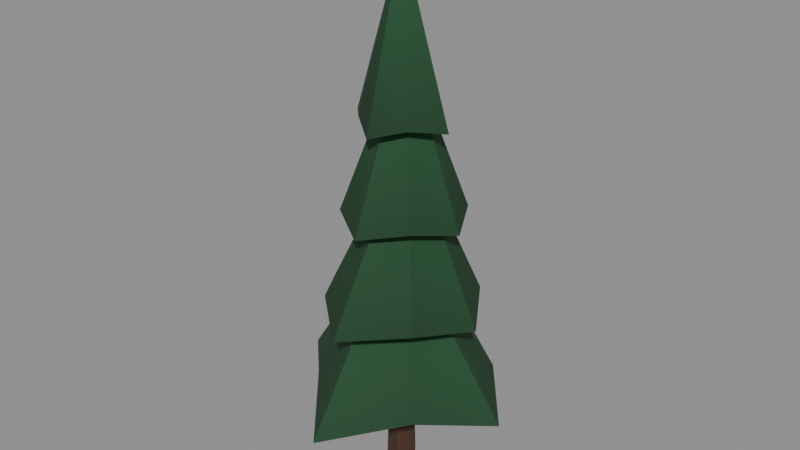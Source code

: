 # Source: tree_pine_c_lod1.blend  (saved by Blender 5.2.45; exported with 4.5.12 LTS)
import bpy
from mathutils import Matrix  # noqa: F401  (used for matrix-valued properties, if any)

bpy.ops.wm.read_factory_settings(use_empty=True)
scene = bpy.context.scene
scene.name = 'Scene'

# ---- materials (node trees are filled in below, after node groups)
mat_leaf_v = bpy.data.materials.new('leaf_v')
mat_bark_v = bpy.data.materials.new('bark_v')

# ---- material node trees
mat_leaf_v.use_nodes = True; mat_leaf_v.node_tree.nodes.clear()
_N = mat_leaf_v.node_tree.nodes; _L = mat_leaf_v.node_tree.links
n0 = _N.new('ShaderNodeBsdfPrincipled'); n0.name = 'Principled BSDF'; n0.location = (10, 300)
n0.inputs[2].default_value = 0.85
n0.inputs[10].default_value = 0.005
n1 = _N.new('ShaderNodeOutputMaterial'); n1.name = 'Material Output'; n1.location = (300, 300)
n2 = _N.new('ShaderNodeVertexColor'); n2.name = 'Color Attribute'; n2.location = (-450, -30)
_L.new(n0.outputs[0], n1.inputs[0])
_L.new(n2.outputs[0], n0.inputs[0])
n1.is_active_output = True
mat_bark_v.use_nodes = True; mat_bark_v.node_tree.nodes.clear()
_N = mat_bark_v.node_tree.nodes; _L = mat_bark_v.node_tree.links
n0 = _N.new('ShaderNodeBsdfPrincipled'); n0.name = 'Principled BSDF'; n0.location = (10, 300)
n0.inputs[2].default_value = 0.95
n0.inputs[10].default_value = 0.005
n1 = _N.new('ShaderNodeOutputMaterial'); n1.name = 'Material Output'; n1.location = (300, 300)
n2 = _N.new('ShaderNodeVertexColor'); n2.name = 'Color Attribute'; n2.location = (-450, -30)
_L.new(n0.outputs[0], n1.inputs[0])
_L.new(n2.outputs[0], n0.inputs[0])
n1.is_active_output = True

# ---- meshes
me_layer = bpy.data.meshes.new('layer')
me_layer.from_pydata([(1.195, -0.0003406, 0.9184), (1.195, -0.0003406, 0.9184), (1.195, -0.0003406, 0.9184), (1.195, -0.0003406, 0.9184), (0.6532, 0.6528, 1.041), (0.6532, 0.6528, 1.041), (0.6532, 0.6528, 1.041), (0.6532, 0.6528, 1.041), (6.118e-05, 1.215, 0.9102), (6.118e-05, 1.215, 0.9102), (6.118e-05, 1.215, 0.9102), (6.118e-05, 1.215, 0.9102), (-0.7057, 0.7057, 1.057), (-0.7057, 0.7057, 1.057), (-0.7057, 0.7057, 1.057), (-0.7057, 0.7057, 1.057), (-1.189, -0.0007712, 0.9025), (-1.189, -0.0007712, 0.9025), (-1.189, -0.0007712, 0.9025), (-1.189, -0.0007712, 0.9025), (-0.5985, -0.6008, 1.076), (-0.5985, -0.6008, 1.076), (-0.5985, -0.6008, 1.076), (-0.5985, -0.6008, 1.076), (-0.0002712, -1.311, 0.9072), (-0.0002712, -1.311, 0.9072), (-0.0002712, -1.311, 0.9072), (-0.0002712, -1.311, 0.9072), (0.6572, -0.6575, 1.058), (0.6572, -0.6575, 1.058), (0.6572, -0.6575, 1.058), (0.6572, -0.6575, 1.058), (-0.0326, -0.03608, 2.68), (-0.0326, -0.03608, 2.68), (-0.0326, -0.03608, 2.68), (-0.0326, -0.03608, 2.68), (-0.0326, -0.03608, 2.68), (-0.0326, -0.03608, 2.68), (-0.0326, -0.03608, 2.68), (-0.0326, -0.03608, 2.68), (-1.704e-05, -4.511e-05, 1.1), (-1.704e-05, -4.511e-05, 1.1), (-1.704e-05, -4.511e-05, 1.1), (-1.704e-05, -4.511e-05, 1.1), (-1.704e-05, -4.511e-05, 1.1), (-1.704e-05, -4.511e-05, 1.1), (-1.704e-05, -4.511e-05, 1.1), (-1.704e-05, -4.511e-05, 1.1)], [], [(0, 6, 34), (5, 9, 32), (11, 14, 36), (15, 19, 39), (18, 23, 38), (22, 27, 37), (25, 29, 33), (30, 1, 35), (7, 3, 47), (8, 4, 40), (13, 10, 44), (17, 12, 43), (20, 16, 42), (26, 21, 45), (28, 24, 41), (2, 31, 46)])
me_layer.polygons.foreach_set('use_smooth', [0, 0, 0, 0, 0, 1, 0, 0, 0, 0, 0, 0, 0, 0, 0, 0])
_ca = me_layer.color_attributes.new('Color', 'BYTE_COLOR', 'CORNER')
_ca.data.foreach_set('color', [0.008023, 0.05448, 0.0185, 1.0, 0.006995, 0.04667, 0.016, 1.0, 0.01161, 0.08866, 0.02843, 1.0, 0.006995, 0.04667, 0.016, 1.0, 0.007499, 0.05127, 0.01681, 1.0, 0.01161, 0.08866, 0.02843, 1.0, 0.007499, 0.05127, 0.01681, 1.0, 0.007499, 0.04817, 0.016, 1.0, 0.01161, 0.08866, 0.02843, 1.0, 0.007499, 0.04817, 0.016, 1.0, 0.008023, 0.05286, 0.01764, 1.0, 0.01161, 0.08866, 0.02843, 1.0, 0.008023, 0.05286, 0.01764, 1.0, 0.006995, 0.04374, 0.01521, 1.0, 0.01161, 0.08866, 0.02843, 1.0, 0.006995, 0.04374, 0.01521, 1.0, 0.008023, 0.05286, 0.01764, 1.0, 0.01161, 0.08866, 0.02843, 1.0, 0.008023, 0.05286, 0.01764, 1.0, 0.007499, 0.04817, 0.016, 1.0, 0.01161, 0.08866, 0.02843, 1.0, 0.007499, 0.04817, 0.016, 1.0, 0.008023, 0.05448, 0.0185, 1.0, 0.01161, 0.08866, 0.02843, 1.0, 0.006995, 0.04667, 0.016, 1.0, 0.008023, 0.05448, 0.0185, 1.0, 0.005605, 0.0331, 0.01229, 1.0, 0.007499, 0.05127, 0.01681, 1.0, 0.006995, 0.04667, 0.016, 1.0, 0.005605, 0.0331, 0.01229, 1.0, 0.007499, 0.04817, 0.016, 1.0, 0.007499, 0.05127, 0.01681, 1.0, 0.005605, 0.0331, 0.01229, 1.0, 0.008023, 0.05286, 0.01764, 1.0, 0.007499, 0.04817, 0.016, 1.0, 0.005605, 0.0331, 0.01229, 1.0, 0.006995, 0.04374, 0.01521, 1.0, 0.008023, 0.05286, 0.01764, 1.0, 0.005605, 0.0331, 0.01229, 1.0, 0.008023, 0.05286, 0.01764, 1.0, 0.006995, 0.04374, 0.01521, 1.0, 0.005605, 0.0331, 0.01229, 1.0, 0.007499, 0.04817, 0.016, 1.0, 0.008023, 0.05286, 0.01764, 1.0, 0.005605, 0.0331, 0.01229, 1.0, 0.008023, 0.05448, 0.0185, 1.0, 0.007499, 0.04817, 0.016, 1.0, 0.005605, 0.0331, 0.01229, 1.0])
me_layer.materials.append(mat_leaf_v)
me_layer.update()
me_layer.normals_split_custom_set([tuple(v) for v in zip(*[iter([0.7089, 0.4935, 0.504, 0.7089, 0.4935, 0.504, 0.7089, 0.4935, 0.504, 0.5031, 0.7012, 0.5052, 0.5031, 0.7012, 0.5052, 0.5031, 0.7012, 0.5052, -0.4283, 0.7415, 0.5165, -0.4283, 0.7415, 0.5165, -0.4283, 0.7415, 0.5165, -0.7606, 0.4104, 0.503, -0.7606, 0.4104, 0.503, -0.7606, 0.4104, 0.503, -0.6995, -0.56, 0.444, -0.6995, -0.56, 0.444, -0.6995, -0.56, 0.444, -0.6297, -0.636, 0.4461, -0.6297, -0.636, 0.4461, -0.6297, -0.636, 0.4461, 0.5541, -0.6709, 0.4928, 0.5541, -0.6709, 0.4928, 0.5541, -0.6709, 0.4928, 0.7218, -0.4856, 0.4931, 0.7218, -0.4856, 0.4931, 0.7218, -0.4856, 0.4931, -0.1503, 0.05998, -0.9868, -0.1503, 0.05998, -0.9868, -0.1503, 0.05998, -0.9868, 0.0639, -0.1543, -0.986, 0.0639, -0.1543, -0.986, 0.0639, -0.1543, -0.986, -0.09314, -0.1539, -0.9837, -0.09314, -0.1539, -0.9837, -0.09314, -0.1539, -0.9837, 0.1633, 0.1026, -0.9812, 0.1633, 0.1026, -0.9812, 0.1633, 0.1026, -0.9812, 0.1631, -0.1222, -0.979, 0.1631, -0.1222, -0.979, 0.1631, -0.1222, -0.979, -0.105, 0.145, -0.9838, -0.105, 0.145, -0.9838, -0.105, 0.145, -0.9838, 0.08195, 0.1453, -0.986, 0.08195, 0.1453, -0.986, 0.08195, 0.1453, -0.986, -0.1501, -0.08669, -0.9849, -0.1501, -0.08669, -0.9849, -0.1501, -0.08669, -0.9849])] * 3)])
me_layer_001 = bpy.data.meshes.new('layer.001')
me_layer_001.from_pydata([(0.8834, 0.0001859, 1.86), (0.8834, 0.0001859, 1.86), (0.8834, 0.0001859, 1.86), (0.8834, 0.0001859, 1.86), (0.5367, 0.538, 1.974), (0.5367, 0.538, 1.974), (0.5367, 0.538, 1.974), (0.5367, 0.538, 1.974), (-0.0004986, 1.054, 1.831), (-0.0004986, 1.054, 1.831), (-0.0004986, 1.054, 1.831), (-0.0004986, 1.054, 1.831), (-0.5261, 0.526, 1.968), (-0.5261, 0.526, 1.968), (-0.5261, 0.526, 1.968), (-0.5261, 0.526, 1.968), (-0.8889, 9.205e-06, 1.852), (-0.8889, 9.205e-06, 1.852), (-0.8889, 9.205e-06, 1.852), (-0.8889, 9.205e-06, 1.852), (-0.5388, -0.5359, 1.956), (-0.5388, -0.5359, 1.956), (-0.5388, -0.5359, 1.956), (-0.5388, -0.5359, 1.956), (0.0001301, -1.007, 1.876), (0.0001301, -1.007, 1.876), (0.0001301, -1.007, 1.876), (0.0001301, -1.007, 1.876), (0.5738, -0.5693, 1.941), (0.5738, -0.5693, 1.941), (0.5738, -0.5693, 1.941), (0.5738, -0.5693, 1.941), (0.0381, 0.02932, 3.63), (0.0381, 0.02932, 3.63), (0.0381, 0.02932, 3.63), (0.0381, 0.02932, 3.63), (0.0381, 0.02932, 3.63), (0.0381, 0.02932, 3.63), (0.0381, 0.02932, 3.63), (0.0381, 0.02932, 3.63), (-4.871e-06, -4.958e-07, 2.021), (-4.871e-06, -4.958e-07, 2.021), (-4.871e-06, -4.958e-07, 2.021), (-4.871e-06, -4.958e-07, 2.021), (-4.871e-06, -4.958e-07, 2.021), (-4.871e-06, -4.958e-07, 2.021), (-4.871e-06, -4.958e-07, 2.021), (-4.871e-06, -4.958e-07, 2.021)], [], [(0, 6, 34), (5, 9, 33), (11, 14, 37), (15, 18, 38), (19, 23, 39), (22, 27, 36), (25, 29, 32), (30, 1, 35), (7, 2, 46), (8, 4, 41), (13, 10, 45), (16, 12, 42), (20, 17, 43), (26, 21, 44), (28, 24, 40), (3, 31, 47)])
me_layer_001.polygons.foreach_set('use_smooth', [0, 0, 0, 0, 0, 0, 0, 0, 0, 0, 0, 0, 0, 1, 0, 0])
_ca = me_layer_001.color_attributes.new('Color', 'BYTE_COLOR', 'CORNER')
_ca.data.foreach_set('color', [0.006995, 0.04667, 0.016, 1.0, 0.006995, 0.04519, 0.01521, 1.0, 0.01161, 0.0865, 0.02732, 1.0, 0.006995, 0.04519, 0.01521, 1.0, 0.006995, 0.04374, 0.01521, 1.0, 0.01161, 0.0865, 0.02732, 1.0, 0.006995, 0.04374, 0.01521, 1.0, 0.006049, 0.0382, 0.0137, 1.0, 0.01161, 0.0865, 0.02732, 1.0, 0.006049, 0.0382, 0.0137, 1.0, 0.007499, 0.04971, 0.01681, 1.0, 0.01161, 0.0865, 0.02732, 1.0, 0.007499, 0.04971, 0.01681, 1.0, 0.006995, 0.04519, 0.01521, 1.0, 0.01161, 0.0865, 0.02732, 1.0, 0.006995, 0.04519, 0.01521, 1.0, 0.006995, 0.04519, 0.01521, 1.0, 0.01161, 0.0865, 0.02732, 1.0, 0.006995, 0.04519, 0.01521, 1.0, 0.006512, 0.04092, 0.01444, 1.0, 0.01161, 0.0865, 0.02732, 1.0, 0.006512, 0.04092, 0.01444, 1.0, 0.006995, 0.04667, 0.016, 1.0, 0.01161, 0.0865, 0.02732, 1.0, 0.006995, 0.04519, 0.01521, 1.0, 0.006995, 0.04667, 0.016, 1.0, 0.005605, 0.0331, 0.01229, 1.0, 0.006995, 0.04374, 0.01521, 1.0, 0.006995, 0.04519, 0.01521, 1.0, 0.005605, 0.0331, 0.01229, 1.0, 0.006049, 0.0382, 0.0137, 1.0, 0.006995, 0.04374, 0.01521, 1.0, 0.005605, 0.0331, 0.01229, 1.0, 0.007499, 0.04971, 0.01681, 1.0, 0.006049, 0.0382, 0.0137, 1.0, 0.005605, 0.0331, 0.01229, 1.0, 0.006995, 0.04519, 0.01521, 1.0, 0.007499, 0.04971, 0.01681, 1.0, 0.005605, 0.0331, 0.01229, 1.0, 0.006995, 0.04519, 0.01521, 1.0, 0.006995, 0.04519, 0.01521, 1.0, 0.005605, 0.0331, 0.01229, 1.0, 0.006512, 0.04092, 0.01444, 1.0, 0.006995, 0.04519, 0.01521, 1.0, 0.005605, 0.0331, 0.01229, 1.0, 0.006995, 0.04667, 0.016, 1.0, 0.006512, 0.04092, 0.01444, 1.0, 0.005605, 0.0331, 0.01229, 1.0])
me_layer_001.materials.append(mat_leaf_v)
me_layer_001.update()
me_layer_001.normals_split_custom_set([tuple(v) for v in zip(*[iter([0.8118, 0.4428, 0.3806, 0.8118, 0.4428, 0.3806, 0.8118, 0.4428, 0.3806, 0.5796, 0.7135, 0.3938, 0.5796, 0.7135, 0.3938, 0.5796, 0.7135, 0.3938, -0.5914, 0.6952, 0.4085, -0.5914, 0.6952, 0.4085, -0.5914, 0.6952, 0.4085, -0.7919, 0.4567, 0.4053, -0.7919, 0.4567, 0.4053, -0.7919, 0.4567, 0.4053, -0.7947, -0.4369, 0.4215, -0.7947, -0.4369, 0.4215, -0.7947, -0.4369, 0.4215, -0.5564, -0.7101, 0.4316, -0.5564, -0.7101, 0.4316, -0.5564, -0.7101, 0.4316, 0.5175, -0.7415, 0.4269, 0.5175, -0.7415, 0.4269, 0.5175, -0.7415, 0.4269, 0.8271, -0.3931, 0.4016, 0.8271, -0.3931, 0.4016, 0.8271, -0.3931, 0.4016, -0.1786, 0.09229, -0.9796, -0.1786, 0.09229, -0.9796, -0.1786, 0.09229, -0.9796, 0.09178, -0.1775, -0.9798, 0.09178, -0.1775, -0.9798, 0.09178, -0.1775, -0.9798, -0.07753, -0.1778, -0.981, -0.07753, -0.1778, -0.981, -0.07753, -0.1778, -0.981, 0.187, 0.0871, -0.9785, 0.187, 0.0871, -0.9785, 0.187, 0.0871, -0.9785, 0.1873, -0.06877, -0.9799, 0.1873, -0.06877, -0.9799, 0.1873, -0.06877, -0.9799, -0.02215, 0.143, -0.9895, -0.02215, 0.143, -0.9895, -0.02215, 0.143, -0.9895, 0.002396, 0.143, -0.9897, 0.002396, 0.143, -0.9897, 0.002396, 0.143, -0.9897, -0.1792, -0.041, -0.983, -0.1792, -0.041, -0.983, -0.1792, -0.041, -0.983])] * 3)])
me_layer_002 = bpy.data.meshes.new('layer.002')
me_layer_002.from_pydata([(0.6653, 0.0002289, 2.796), (0.6653, 0.0002289, 2.796), (0.6653, 0.0002289, 2.796), (0.6653, 0.0002289, 2.796), (0.4363, 0.4344, 2.87), (0.4363, 0.4344, 2.87), (0.4363, 0.4344, 2.87), (0.4363, 0.4344, 2.87), (-0.0005026, 0.7786, 2.78), (-0.0005026, 0.7786, 2.78), (-0.0005026, 0.7786, 2.78), (-0.0005026, 0.7786, 2.78), (-0.421, 0.4198, 2.871), (-0.421, 0.4198, 2.871), (-0.421, 0.4198, 2.871), (-0.421, 0.4198, 2.871), (-0.7289, -0.0002826, 2.775), (-0.7289, -0.0002826, 2.775), (-0.7289, -0.0002826, 2.775), (-0.7289, -0.0002826, 2.775), (-0.4183, -0.4184, 2.879), (-0.4183, -0.4184, 2.879), (-0.4183, -0.4184, 2.879), (-0.4183, -0.4184, 2.879), (-7.429e-05, -0.6823, 2.793), (-7.429e-05, -0.6823, 2.793), (-7.429e-05, -0.6823, 2.793), (-7.429e-05, -0.6823, 2.793), (0.411, -0.4107, 2.873), (0.411, -0.4107, 2.873), (0.411, -0.4107, 2.873), (0.411, -0.4107, 2.873), (-0.003734, 0.03625, 4.502), (-0.003734, 0.03625, 4.502), (-0.003734, 0.03625, 4.502), (-0.003734, 0.03625, 4.502), (-0.003734, 0.03625, 4.502), (-0.003734, 0.03625, 4.502), (-0.003734, 0.03625, 4.502), (-0.003734, 0.03625, 4.502), (1.346e-05, -7.096e-06, 2.911), (1.346e-05, -7.096e-06, 2.911), (1.346e-05, -7.096e-06, 2.911), (1.346e-05, -7.096e-06, 2.911), (1.346e-05, -7.096e-06, 2.911), (1.346e-05, -7.096e-06, 2.911), (1.346e-05, -7.096e-06, 2.911), (1.346e-05, -7.096e-06, 2.911)], [], [(1, 6, 35), (5, 9, 33), (11, 14, 37), (15, 19, 39), (18, 23, 38), (22, 27, 36), (25, 29, 32), (30, 0, 34), (7, 3, 47), (8, 4, 40), (13, 10, 44), (17, 12, 43), (20, 16, 42), (26, 21, 45), (28, 24, 41), (2, 31, 46)])
me_layer_002.polygons.foreach_set('use_smooth', [0, 0, 0, 0, 0, 0, 0, 0, 1, 0, 0, 0, 0, 0, 0, 0])
_ca = me_layer_002.color_attributes.new('Color', 'BYTE_COLOR', 'CORNER')
_ca.data.foreach_set('color', [0.006995, 0.04667, 0.016, 1.0, 0.006512, 0.04231, 0.01444, 1.0, 0.01161, 0.09084, 0.02843, 1.0, 0.006512, 0.04231, 0.01444, 1.0, 0.006995, 0.04374, 0.01521, 1.0, 0.01161, 0.09084, 0.02843, 1.0, 0.006995, 0.04374, 0.01521, 1.0, 0.006995, 0.04519, 0.01521, 1.0, 0.01161, 0.09084, 0.02843, 1.0, 0.006995, 0.04519, 0.01521, 1.0, 0.006995, 0.04374, 0.01521, 1.0, 0.01161, 0.09084, 0.02843, 1.0, 0.006995, 0.04374, 0.01521, 1.0, 0.006995, 0.04374, 0.01521, 1.0, 0.01161, 0.09084, 0.02843, 1.0, 0.006995, 0.04374, 0.01521, 1.0, 0.006995, 0.04519, 0.01521, 1.0, 0.01161, 0.09084, 0.02843, 1.0, 0.006995, 0.04519, 0.01521, 1.0, 0.006512, 0.04231, 0.01444, 1.0, 0.01161, 0.09084, 0.02843, 1.0, 0.006512, 0.04231, 0.01444, 1.0, 0.006995, 0.04667, 0.016, 1.0, 0.01161, 0.09084, 0.02843, 1.0, 0.006512, 0.04231, 0.01444, 1.0, 0.006995, 0.04667, 0.016, 1.0, 0.005605, 0.0331, 0.01161, 1.0, 0.006995, 0.04374, 0.01521, 1.0, 0.006512, 0.04231, 0.01444, 1.0, 0.005605, 0.0331, 0.01161, 1.0, 0.006995, 0.04519, 0.01521, 1.0, 0.006995, 0.04374, 0.01521, 1.0, 0.005605, 0.0331, 0.01161, 1.0, 0.006995, 0.04374, 0.01521, 1.0, 0.006995, 0.04519, 0.01521, 1.0, 0.005605, 0.0331, 0.01161, 1.0, 0.006995, 0.04374, 0.01521, 1.0, 0.006995, 0.04374, 0.01521, 1.0, 0.005605, 0.0331, 0.01161, 1.0, 0.006995, 0.04519, 0.01521, 1.0, 0.006995, 0.04374, 0.01521, 1.0, 0.005605, 0.0331, 0.01161, 1.0, 0.006512, 0.04231, 0.01444, 1.0, 0.006995, 0.04519, 0.01521, 1.0, 0.005605, 0.0331, 0.01161, 1.0, 0.006995, 0.04667, 0.016, 1.0, 0.006512, 0.04231, 0.01444, 1.0, 0.005605, 0.0331, 0.01161, 1.0])
me_layer_002.materials.append(mat_leaf_v)
me_layer_002.update()
me_layer_002.normals_split_custom_set([tuple(v) for v in zip(*[iter([0.8577, 0.3961, 0.3279, 0.8577, 0.3961, 0.3279, 0.8577, 0.3961, 0.3279, 0.54, 0.7725, 0.334, 0.54, 0.7725, 0.334, 0.54, 0.7725, 0.334, -0.5729, 0.7531, 0.3235, -0.5729, 0.7531, 0.3235, -0.5729, 0.7531, 0.3235, -0.7967, 0.5104, 0.3237, -0.7967, 0.5104, 0.3237, -0.7967, 0.5104, 0.3237, -0.7928, -0.5034, 0.3436, -0.7928, -0.5034, 0.3436, -0.7928, -0.5034, 0.3436, -0.4487, -0.8242, 0.3455, -0.4487, -0.8242, 0.3455, -0.4487, -0.8242, 0.3455, 0.4705, -0.8131, 0.3428, 0.4705, -0.8131, 0.3428, 0.4705, -0.8131, 0.3428, 0.8283, -0.4497, 0.3342, 0.8283, -0.4497, 0.3342, 0.8283, -0.4497, 0.3342, -0.1704, 0.0783, -0.9823, -0.1704, 0.0783, -0.9823, -0.1704, 0.0783, -0.9823, 0.07219, -0.1655, -0.9836, 0.07219, -0.1655, -0.9836, 0.07219, -0.1655, -0.9836, -0.07072, -0.1656, -0.9837, -0.07072, -0.1656, -0.9837, -0.07072, -0.1656, -0.9837, 0.1822, 0.08858, -0.9793, 0.1822, 0.08858, -0.9793, 0.1822, 0.08858, -0.9793, 0.182, -0.1077, -0.9774, 0.182, -0.1077, -0.9774, 0.182, -0.1077, -0.9774, -0.09523, 0.1697, -0.9809, -0.09523, 0.1697, -0.9809, -0.09523, 0.1697, -0.9809, 0.07874, 0.1699, -0.9823, 0.07874, 0.1699, -0.9823, 0.07874, 0.1699, -0.9823, -0.1703, -0.07924, -0.9822, -0.1703, -0.07924, -0.9822, -0.1703, -0.07924, -0.9822])] * 3)])
me_layer_003 = bpy.data.meshes.new('layer.003')
me_layer_003.from_pydata([(0.5218, -0.0008242, 3.746), (0.5218, -0.0008242, 3.746), (0.5218, -0.0008242, 3.746), (0.5218, -0.0008242, 3.746), (0.2617, 0.2617, 3.8), (0.2617, 0.2617, 3.8), (0.2617, 0.2617, 3.8), (0.2617, 0.2617, 3.8), (-7.241e-05, 0.4988, 3.738), (-7.241e-05, 0.4988, 3.738), (-7.241e-05, 0.4988, 3.738), (-7.241e-05, 0.4988, 3.738), (-0.2469, 0.2449, 3.813), (-0.2469, 0.2449, 3.813), (-0.2469, 0.2449, 3.813), (-0.2469, 0.2449, 3.813), (-0.5522, 0.0004612, 3.727), (-0.5522, 0.0004612, 3.727), (-0.5522, 0.0004612, 3.727), (-0.5522, 0.0004612, 3.727), (-0.2862, -0.2843, 3.806), (-0.2862, -0.2843, 3.806), (-0.2862, -0.2843, 3.806), (-0.2862, -0.2843, 3.806), (-0.0001775, -0.5021, 3.721), (-0.0001775, -0.5021, 3.721), (-0.0001775, -0.5021, 3.721), (-0.0001775, -0.5021, 3.721), (0.2843, -0.2843, 3.796), (0.2843, -0.2843, 3.796), (0.2843, -0.2843, 3.796), (0.2843, -0.2843, 3.796), (0.008662, -0.02771, 5.415), (0.008662, -0.02771, 5.415), (0.008662, -0.02771, 5.415), (0.008662, -0.02771, 5.415), (0.008662, -0.02771, 5.415), (0.008662, -0.02771, 5.415), (0.008662, -0.02771, 5.415), (0.008662, -0.02771, 5.415), (-6.595e-05, 0.00014, 3.825), (-6.595e-05, 0.00014, 3.825), (-6.595e-05, 0.00014, 3.825), (-6.595e-05, 0.00014, 3.825), (-6.595e-05, 0.00014, 3.825), (-6.595e-05, 0.00014, 3.825), (-6.595e-05, 0.00014, 3.825), (-6.595e-05, 0.00014, 3.825)], [], [(0, 6, 34), (5, 9, 33), (11, 15, 38), (14, 18, 37), (19, 23, 39), (22, 27, 36), (25, 29, 32), (30, 1, 35), (7, 2, 46), (8, 4, 40), (13, 10, 44), (16, 12, 42), (20, 17, 43), (26, 21, 45), (28, 24, 41), (3, 31, 47)])
me_layer_003.polygons.foreach_set('use_smooth', [0, 0, 0, 1, 0, 0, 0, 0, 0, 0, 0, 0, 0, 0, 0, 0])
_ca = me_layer_003.color_attributes.new('Color', 'BYTE_COLOR', 'CORNER')
_ca.data.foreach_set('color', [0.006512, 0.04231, 0.01444, 1.0, 0.005605, 0.03434, 0.01229, 1.0, 0.01161, 0.0865, 0.02732, 1.0, 0.005605, 0.03434, 0.01229, 1.0, 0.006049, 0.0356, 0.01229, 1.0, 0.01161, 0.0865, 0.02732, 1.0, 0.006049, 0.0356, 0.01229, 1.0, 0.006049, 0.0382, 0.01298, 1.0, 0.01161, 0.0865, 0.02732, 1.0, 0.006049, 0.0382, 0.01298, 1.0, 0.006049, 0.0382, 0.0137, 1.0, 0.01161, 0.0865, 0.02732, 1.0, 0.006049, 0.0382, 0.0137, 1.0, 0.006049, 0.03689, 0.01298, 1.0, 0.01161, 0.0865, 0.02732, 1.0, 0.006049, 0.03689, 0.01298, 1.0, 0.006049, 0.0382, 0.0137, 1.0, 0.01161, 0.0865, 0.02732, 1.0, 0.006049, 0.0382, 0.0137, 1.0, 0.006995, 0.04374, 0.01521, 1.0, 0.01161, 0.0865, 0.02732, 1.0, 0.006995, 0.04374, 0.01521, 1.0, 0.006512, 0.04231, 0.01444, 1.0, 0.01161, 0.0865, 0.02732, 1.0, 0.005605, 0.03434, 0.01229, 1.0, 0.006512, 0.04231, 0.01444, 1.0, 0.005605, 0.0319, 0.01161, 1.0, 0.006049, 0.0356, 0.01229, 1.0, 0.005605, 0.03434, 0.01229, 1.0, 0.005605, 0.0319, 0.01161, 1.0, 0.006049, 0.0382, 0.01298, 1.0, 0.006049, 0.0356, 0.01229, 1.0, 0.005605, 0.0319, 0.01161, 1.0, 0.006049, 0.0382, 0.0137, 1.0, 0.006049, 0.0382, 0.01298, 1.0, 0.005605, 0.0319, 0.01161, 1.0, 0.006049, 0.03689, 0.01298, 1.0, 0.006049, 0.0382, 0.0137, 1.0, 0.005605, 0.0319, 0.01161, 1.0, 0.006049, 0.0382, 0.0137, 1.0, 0.006049, 0.03689, 0.01298, 1.0, 0.005605, 0.0319, 0.01161, 1.0, 0.006995, 0.04374, 0.01521, 1.0, 0.006049, 0.0382, 0.0137, 1.0, 0.005605, 0.0319, 0.01161, 1.0, 0.006512, 0.04231, 0.01444, 1.0, 0.006995, 0.04374, 0.01521, 1.0, 0.005605, 0.0319, 0.01161, 1.0])
me_layer_003.materials.append(mat_leaf_v)
me_layer_003.update()
me_layer_003.normals_split_custom_set([tuple(v) for v in zip(*[iter([0.7145, 0.6607, 0.2303, 0.7145, 0.6607, 0.2303, 0.7145, 0.6607, 0.2303, 0.6226, 0.7476, 0.2314, 0.6226, 0.7476, 0.2314, 0.6226, 0.7476, 0.2314, -0.6642, 0.7123, 0.227, -0.6642, 0.7123, 0.227, -0.6642, 0.7123, 0.227, -0.6466, 0.7283, 0.227, -0.6466, 0.7283, 0.227, -0.6466, 0.7283, 0.227, -0.7421, -0.6273, 0.2361, -0.7421, -0.6273, 0.2361, -0.7421, -0.6273, 0.2361, -0.5458, -0.8061, 0.2286, -0.5458, -0.8061, 0.2286, -0.5458, -0.8061, 0.2286, 0.5557, -0.8013, 0.2215, 0.5557, -0.8013, 0.2215, 0.5557, -0.8013, 0.2215, 0.7659, -0.6021, 0.2257, 0.7659, -0.6021, 0.2257, 0.7659, -0.6021, 0.2257, -0.1501, 0.05415, -0.9872, -0.1501, 0.05415, -0.9872, -0.1501, 0.05415, -0.9872, 0.07657, -0.1722, -0.9821, 0.07657, -0.1722, -0.9821, 0.07657, -0.1722, -0.9821, -0.1196, -0.1715, -0.9779, -0.1196, -0.1715, -0.9779, -0.1196, -0.1715, -0.9779, 0.1739, 0.1246, -0.9769, 0.1739, 0.1246, -0.9769, 0.1739, 0.1246, -0.9769, 0.174, -0.1097, -0.9786, 0.174, -0.1097, -0.9786, 0.174, -0.1097, -0.9786, -0.1353, 0.2009, -0.9702, -0.1353, 0.2009, -0.9702, -0.1353, 0.2009, -0.9702, 0.101, 0.2017, -0.9742, 0.101, 0.2017, -0.9742, 0.101, 0.2017, -0.9742, -0.1504, -0.0482, -0.9875, -0.1504, -0.0482, -0.9875, -0.1504, -0.0482, -0.9875])] * 3)])
me_trunk = bpy.data.meshes.new('trunk')
me_trunk.from_pydata([(0.16, 0.0, 0.0), (0.16, 0.0, 0.0), (0.16, 0.0, 0.0), (0.04944, 0.1522, 0.0), (0.04944, 0.1522, 0.0), (0.04944, 0.1522, 0.0), (-0.1294, 0.09405, 0.0), (-0.1294, 0.09405, 0.0), (-0.1294, 0.09405, 0.0), (-0.1294, -0.09405, 0.0), (-0.1294, -0.09405, 0.0), (-0.1294, -0.09405, 0.0), (0.04944, -0.1522, 0.0), (0.04944, -0.1522, 0.0), (0.04944, -0.1522, 0.0), (0.1, 0.0, 2.16), (0.1, 0.0, 2.16), (0.1, 0.0, 2.16), (0.0309, 0.09511, 2.16), (0.0309, 0.09511, 2.16), (0.0309, 0.09511, 2.16), (-0.0809, 0.05878, 2.16), (-0.0809, 0.05878, 2.16), (-0.0809, 0.05878, 2.16), (-0.0809, -0.05878, 2.16), (-0.0809, -0.05878, 2.16), (-0.0809, -0.05878, 2.16), (0.0309, -0.09511, 2.16), (0.0309, -0.09511, 2.16), (0.0309, -0.09511, 2.16), (-7.451e-10, 0.0, 0.0), (-2.98e-09, -1.49e-09, 2.16)], [], [(2, 4, 19), (2, 19, 17), (5, 7, 22), (5, 22, 20), (8, 11, 26), (8, 26, 23), (10, 14, 29), (10, 29, 25), (13, 1, 16), (13, 16, 28), (30, 3, 0), (30, 6, 3), (30, 9, 6), (30, 12, 9), (30, 0, 12), (15, 18, 31), (18, 21, 31), (21, 24, 31), (24, 27, 31), (27, 15, 31)])
_ca = me_trunk.color_attributes.new('Color', 'BYTE_COLOR', 'CORNER')
_ca.data.foreach_set('color', [0.05127, 0.02315, 0.01096, 1.0, 0.0865, 0.03955, 0.01681, 1.0, 0.06663, 0.03071, 0.0137, 1.0, 0.05127, 0.02315, 0.01096, 1.0, 0.06663, 0.03071, 0.0137, 1.0, 0.07619, 0.03434, 0.01521, 1.0, 0.0865, 0.03955, 0.01681, 1.0, 0.0648, 0.02956, 0.01298, 1.0, 0.07619, 0.03434, 0.01521, 1.0, 0.0865, 0.03955, 0.01681, 1.0, 0.07619, 0.03434, 0.01521, 1.0, 0.06663, 0.03071, 0.0137, 1.0, 0.0648, 0.02956, 0.01298, 1.0, 0.06663, 0.03071, 0.0137, 1.0, 0.06848, 0.03071, 0.0137, 1.0, 0.0648, 0.02956, 0.01298, 1.0, 0.06848, 0.03071, 0.0137, 1.0, 0.07619, 0.03434, 0.01521, 1.0, 0.06663, 0.03071, 0.0137, 1.0, 0.06663, 0.03071, 0.0137, 1.0, 0.08022, 0.03689, 0.016, 1.0, 0.06663, 0.03071, 0.0137, 1.0, 0.08022, 0.03689, 0.016, 1.0, 0.06848, 0.03071, 0.0137, 1.0, 0.06663, 0.03071, 0.0137, 1.0, 0.05127, 0.02315, 0.01096, 1.0, 0.07619, 0.03434, 0.01521, 1.0, 0.06663, 0.03071, 0.0137, 1.0, 0.07619, 0.03434, 0.01521, 1.0, 0.08022, 0.03689, 0.016, 1.0, 0.06663, 0.03071, 0.0137, 1.0, 0.0865, 0.03955, 0.01681, 1.0, 0.05127, 0.02315, 0.01096, 1.0, 0.06663, 0.03071, 0.0137, 1.0, 0.0648, 0.02956, 0.01298, 1.0, 0.0865, 0.03955, 0.01681, 1.0, 0.06663, 0.03071, 0.0137, 1.0, 0.06663, 0.03071, 0.0137, 1.0, 0.0648, 0.02956, 0.01298, 1.0, 0.06663, 0.03071, 0.0137, 1.0, 0.06663, 0.03071, 0.0137, 1.0, 0.06663, 0.03071, 0.0137, 1.0, 0.06663, 0.03071, 0.0137, 1.0, 0.05127, 0.02315, 0.01096, 1.0, 0.06663, 0.03071, 0.0137, 1.0, 0.07619, 0.03434, 0.01521, 1.0, 0.06663, 0.03071, 0.0137, 1.0, 0.07227, 0.0319, 0.01444, 1.0, 0.06663, 0.03071, 0.0137, 1.0, 0.07619, 0.03434, 0.01521, 1.0, 0.07227, 0.0319, 0.01444, 1.0, 0.07619, 0.03434, 0.01521, 1.0, 0.06848, 0.03071, 0.0137, 1.0, 0.07227, 0.0319, 0.01444, 1.0, 0.06848, 0.03071, 0.0137, 1.0, 0.08022, 0.03689, 0.016, 1.0, 0.07227, 0.0319, 0.01444, 1.0, 0.08022, 0.03689, 0.016, 1.0, 0.07619, 0.03434, 0.01521, 1.0, 0.07227, 0.0319, 0.01444, 1.0])
me_trunk.materials.append(mat_bark_v)
me_trunk.update()
me_trunk.normals_split_custom_set([tuple(v) for v in zip(*[iter([0.8088, 0.5876, 0.02247, 0.8088, 0.5876, 0.02247, 0.8088, 0.5876, 0.02247, 0.8088, 0.5876, 0.02247, 0.8088, 0.5876, 0.02247, 0.8088, 0.5876, 0.02247, -0.3089, 0.9508, 0.02247, -0.3089, 0.9508, 0.02247, -0.3089, 0.9508, 0.02247, -0.3089, 0.9508, 0.02247, -0.3089, 0.9508, 0.02247, -0.3089, 0.9508, 0.02247, -0.9997, 0.0, 0.02247, -0.9997, 0.0, 0.02247, -0.9997, 0.0, 0.02247, -0.9997, 0.0, 0.02247, -0.9997, 0.0, 0.02247, -0.9997, 0.0, 0.02247, -0.3089, -0.9508, 0.02247, -0.3089, -0.9508, 0.02247, -0.3089, -0.9508, 0.02247, -0.3089, -0.9508, 0.02247, -0.3089, -0.9508, 0.02247, -0.3089, -0.9508, 0.02247, 0.8088, -0.5876, 0.02247, 0.8088, -0.5876, 0.02247, 0.8088, -0.5876, 0.02247, 0.8088, -0.5876, 0.02247, 0.8088, -0.5876, 0.02247, 0.8088, -0.5876, 0.02247, 0.0, 0.0, -1.0, 0.0, 0.0, -1.0, 0.0, 0.0, -1.0, 0.0, 0.0, -1.0, 0.0, 0.0, -1.0, 0.0, 0.0, -1.0, 0.0, 0.0, -1.0, 0.0, 0.0, -1.0, 0.0, 0.0, -1.0, 0.0, 0.0, -1.0, 0.0, 0.0, -1.0, 0.0, 0.0, -1.0, 0.0, 0.0, -1.0, 0.0, 0.0, -1.0, 0.0, 0.0, -1.0, 0.0, 0.0, 1.0, 0.0, 0.0, 1.0, 0.0, 0.0, 1.0, 0.0, 0.0, 1.0, 0.0, 0.0, 1.0, 0.0, 0.0, 1.0, 0.0, 0.0, 1.0, 0.0, 0.0, 1.0, 0.0, 0.0, 1.0, 0.0, 0.0, 1.0, 0.0, 0.0, 1.0, 0.0, 0.0, 1.0, 6.769e-07, 0.0, 1.0, 6.769e-07, 0.0, 1.0, 6.769e-07, 0.0, 1.0])] * 3)])

# ---- objects
ob_layer = bpy.data.objects.new('layer', me_layer)
ob_layer_001 = bpy.data.objects.new('layer.001', me_layer_001)
ob_layer_002 = bpy.data.objects.new('layer.002', me_layer_002)
ob_layer_003 = bpy.data.objects.new('layer.003', me_layer_003)
ob_trunk = bpy.data.objects.new('trunk', me_trunk)

# ---- transforms, parenting, visibility, modifiers, constraints
ob_layer.location = (0.0, 0.0, 0.0)
ob_layer.rotation_mode = 'QUATERNION'
ob_layer.rotation_quaternion = (1.0, 0.0, 0.0, 0.0)
ob_layer_001.location = (0.0, 0.0, 0.0)
ob_layer_001.rotation_mode = 'QUATERNION'
ob_layer_001.rotation_quaternion = (1.0, 0.0, 0.0, 0.0)
ob_layer_002.location = (0.0, 0.0, 0.0)
ob_layer_002.rotation_mode = 'QUATERNION'
ob_layer_002.rotation_quaternion = (1.0, 0.0, 0.0, 0.0)
ob_layer_003.location = (0.0, 0.0, 0.0)
ob_layer_003.rotation_mode = 'QUATERNION'
ob_layer_003.rotation_quaternion = (1.0, 0.0, 0.0, 0.0)
ob_trunk.location = (0.0, 0.0, 0.0)
ob_trunk.rotation_mode = 'QUATERNION'
ob_trunk.rotation_quaternion = (1.0, 0.0, 0.0, 0.0)

# ---- collection membership
scene.collection.objects.link(ob_layer)
scene.collection.objects.link(ob_layer_001)
scene.collection.objects.link(ob_layer_002)
scene.collection.objects.link(ob_layer_003)
scene.collection.objects.link(ob_trunk)

# ---- scene / render settings (as saved in the file)
scene.frame_start = 1; scene.frame_end = 250; scene.frame_set(1)
scene.render.engine = 'BLENDER_EEVEE_NEXT'
scene.render.bake_bias = 0.0
scene.render.bake_samples = 0
scene.render.compositor_device = 'GPU'
scene.eevee.use_volume_custom_range = False
scene.eevee.fast_gi_thickness_near = 0.1
scene.eevee.fast_gi_thickness_far = 0.0
scene.eevee.ray_tracing_options.screen_trace_thickness = 0.1
bpy.context.view_layer.update()

# ---- added for rendering (the .blend has no active camera and no usable light): camera, sun + grey world if the file has none
cam_auto = bpy.data.cameras.new('AutoCamera')
cam_auto.lens = 50.0
cam_auto.sensor_width = 36.0
cam_auto.clip_end = 1000.0
ob_auto_camera = bpy.data.objects.new('AutoCamera', cam_auto)
scene.collection.objects.link(ob_auto_camera)
ob_auto_camera.location = (5.95548, -7.19097, 7.46959)
ob_auto_camera.rotation_euler = (1.09748, -7.21219e-08, 0.694738)
scene.camera = ob_auto_camera
light_auto_sun = bpy.data.lights.new('AutoSun', 'SUN')
light_auto_sun.energy = 3.0
light_auto_sun.angle = 0.0523599
ob_auto_sun = bpy.data.objects.new('AutoSun', light_auto_sun)
scene.collection.objects.link(ob_auto_sun)
ob_auto_sun.rotation_euler = (0.872665, 0.174533, 0.523599)
if scene.world is None:
    world_auto = bpy.data.worlds.new('AutoWorld')
    world_auto.color = (0.3, 0.3, 0.3)
    scene.world = world_auto
bpy.context.view_layer.update()
